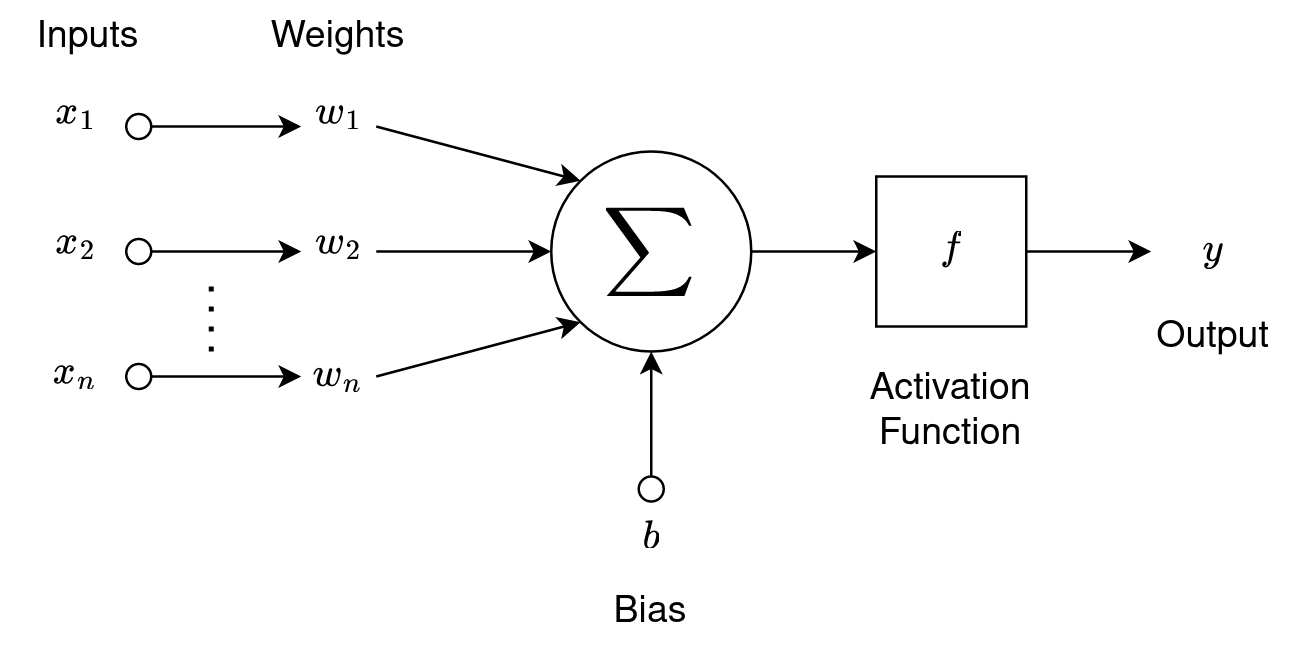

The diagram above was exported from draw.io. Its source (the exported page's mxGraphModel, read from the mxfile embedded in the PNG):
<mxGraphModel dx="977" dy="493" grid="1" gridSize="10" guides="1" tooltips="1" connect="1" arrows="1" fold="1" page="1" pageScale="1" pageWidth="827" pageHeight="1169" math="1" shadow="0">
  <root>
    <mxCell id="0" />
    <mxCell id="1" parent="0" />
    <mxCell id="yYG3gY26jMtUzmYB1yX9-1" value="" style="ellipse;whiteSpace=wrap;html=1;aspect=fixed;" parent="1" vertex="1">
      <mxGeometry x="360" y="480" width="80" height="80" as="geometry" />
    </mxCell>
    <mxCell id="yYG3gY26jMtUzmYB1yX9-2" value="" style="endArrow=classic;html=1;rounded=0;" parent="1" source="yYG3gY26jMtUzmYB1yX9-1" edge="1">
      <mxGeometry width="50" height="50" relative="1" as="geometry">
        <mxPoint x="440" y="570" as="sourcePoint" />
        <mxPoint x="490" y="520" as="targetPoint" />
      </mxGeometry>
    </mxCell>
    <mxCell id="yYG3gY26jMtUzmYB1yX9-3" value="" style="whiteSpace=wrap;html=1;aspect=fixed;" parent="1" vertex="1">
      <mxGeometry x="490" y="490" width="60" height="60" as="geometry" />
    </mxCell>
    <mxCell id="yYG3gY26jMtUzmYB1yX9-8" value="" style="endArrow=classic;html=1;rounded=0;exitX=1;exitY=0.5;exitDx=0;exitDy=0;" parent="1" source="yYG3gY26jMtUzmYB1yX9-3" edge="1">
      <mxGeometry width="50" height="50" relative="1" as="geometry">
        <mxPoint x="590" y="540" as="sourcePoint" />
        <mxPoint x="600" y="520" as="targetPoint" />
      </mxGeometry>
    </mxCell>
    <mxCell id="yYG3gY26jMtUzmYB1yX9-12" value="\begin{equation}&lt;br style=&quot;font-size: 14px;&quot;&gt;w_1&lt;br style=&quot;font-size: 14px;&quot;&gt;\end{equation}" style="text;html=1;strokeColor=none;fillColor=none;align=center;verticalAlign=middle;whiteSpace=wrap;rounded=0;fontSize=14;" parent="1" vertex="1">
      <mxGeometry x="245" y="450" width="60" height="30" as="geometry" />
    </mxCell>
    <mxCell id="yYG3gY26jMtUzmYB1yX9-13" value="\begin{equation}&lt;br style=&quot;font-size: 22px;&quot;&gt;\sum&lt;br style=&quot;font-size: 22px;&quot;&gt;\end{equation}" style="text;html=1;strokeColor=none;fillColor=none;align=center;verticalAlign=middle;whiteSpace=wrap;rounded=0;fontSize=22;" parent="1" vertex="1">
      <mxGeometry x="370" y="505" width="60" height="30" as="geometry" />
    </mxCell>
    <mxCell id="yYG3gY26jMtUzmYB1yX9-15" value="" style="endArrow=classic;html=1;rounded=0;fontSize=22;entryX=0;entryY=0.5;entryDx=0;entryDy=0;" parent="1" target="yYG3gY26jMtUzmYB1yX9-1" edge="1">
      <mxGeometry width="50" height="50" relative="1" as="geometry">
        <mxPoint x="290" y="520" as="sourcePoint" />
        <mxPoint x="360" y="500" as="targetPoint" />
      </mxGeometry>
    </mxCell>
    <mxCell id="yYG3gY26jMtUzmYB1yX9-16" value="" style="endArrow=classic;html=1;rounded=0;fontSize=22;entryX=0;entryY=1;entryDx=0;entryDy=0;" parent="1" target="yYG3gY26jMtUzmYB1yX9-1" edge="1">
      <mxGeometry width="50" height="50" relative="1" as="geometry">
        <mxPoint x="290" y="570" as="sourcePoint" />
        <mxPoint x="370" y="550" as="targetPoint" />
      </mxGeometry>
    </mxCell>
    <mxCell id="yYG3gY26jMtUzmYB1yX9-17" value="" style="endArrow=classic;html=1;rounded=0;fontSize=22;entryX=0;entryY=0;entryDx=0;entryDy=0;" parent="1" target="yYG3gY26jMtUzmYB1yX9-1" edge="1">
      <mxGeometry width="50" height="50" relative="1" as="geometry">
        <mxPoint x="290" y="470" as="sourcePoint" />
        <mxPoint x="360" y="470" as="targetPoint" />
      </mxGeometry>
    </mxCell>
    <mxCell id="yYG3gY26jMtUzmYB1yX9-20" value="&lt;font style=&quot;font-size: 15px;&quot;&gt;Output&lt;/font&gt;" style="text;html=1;strokeColor=none;fillColor=none;align=center;verticalAlign=middle;whiteSpace=wrap;rounded=0;fontSize=15;" parent="1" vertex="1">
      <mxGeometry x="585" y="540" width="80" height="30" as="geometry" />
    </mxCell>
    <mxCell id="yYG3gY26jMtUzmYB1yX9-25" value="\begin{equation}&lt;br style=&quot;font-size: 14px;&quot;&gt;w_2&lt;br style=&quot;font-size: 14px;&quot;&gt;\end{equation}" style="text;html=1;strokeColor=none;fillColor=none;align=center;verticalAlign=middle;whiteSpace=wrap;rounded=0;fontSize=14;" parent="1" vertex="1">
      <mxGeometry x="260" y="502" width="30" height="30" as="geometry" />
    </mxCell>
    <mxCell id="yYG3gY26jMtUzmYB1yX9-26" value="\begin{equation}&lt;br style=&quot;font-size: 14px;&quot;&gt;w_n&lt;br style=&quot;font-size: 14px;&quot;&gt;\end{equation}" style="text;html=1;strokeColor=none;fillColor=none;align=center;verticalAlign=middle;whiteSpace=wrap;rounded=0;fontSize=14;" parent="1" vertex="1">
      <mxGeometry x="260" y="557" width="30" height="25" as="geometry" />
    </mxCell>
    <mxCell id="yYG3gY26jMtUzmYB1yX9-27" value="" style="endArrow=classic;html=1;rounded=0;fontSize=23;" parent="1" edge="1">
      <mxGeometry width="50" height="50" relative="1" as="geometry">
        <mxPoint x="200" y="470" as="sourcePoint" />
        <mxPoint x="260" y="470" as="targetPoint" />
      </mxGeometry>
    </mxCell>
    <mxCell id="yYG3gY26jMtUzmYB1yX9-29" value="" style="endArrow=classic;html=1;rounded=0;fontSize=23;" parent="1" edge="1">
      <mxGeometry width="50" height="50" relative="1" as="geometry">
        <mxPoint x="200" y="570" as="sourcePoint" />
        <mxPoint x="260" y="570" as="targetPoint" />
        <Array as="points">
          <mxPoint x="230" y="570" />
        </Array>
      </mxGeometry>
    </mxCell>
    <mxCell id="yYG3gY26jMtUzmYB1yX9-33" value="" style="endArrow=classic;html=1;rounded=0;fontSize=23;" parent="1" edge="1">
      <mxGeometry width="50" height="50" relative="1" as="geometry">
        <mxPoint x="200" y="520" as="sourcePoint" />
        <mxPoint x="260" y="520" as="targetPoint" />
      </mxGeometry>
    </mxCell>
    <mxCell id="yYG3gY26jMtUzmYB1yX9-35" value="\begin{equation}&lt;br style=&quot;font-size: 14px;&quot;&gt;x_1&lt;br style=&quot;font-size: 14px;&quot;&gt;\end{equation}" style="text;html=1;strokeColor=none;fillColor=none;align=center;verticalAlign=middle;whiteSpace=wrap;rounded=0;fontSize=14;" parent="1" vertex="1">
      <mxGeometry x="140" y="450" width="60" height="30" as="geometry" />
    </mxCell>
    <mxCell id="yYG3gY26jMtUzmYB1yX9-36" value="\begin{equation}&lt;br style=&quot;font-size: 14px;&quot;&gt;x_2&lt;br style=&quot;font-size: 14px;&quot;&gt;\end{equation}" style="text;html=1;strokeColor=none;fillColor=none;align=center;verticalAlign=middle;whiteSpace=wrap;rounded=0;fontSize=14;" parent="1" vertex="1">
      <mxGeometry x="140" y="502" width="60" height="30" as="geometry" />
    </mxCell>
    <mxCell id="yYG3gY26jMtUzmYB1yX9-37" value="\begin{equation}&lt;br style=&quot;font-size: 14px;&quot;&gt;x_n&lt;br style=&quot;font-size: 14px;&quot;&gt;\end{equation}" style="text;html=1;strokeColor=none;fillColor=none;align=center;verticalAlign=middle;whiteSpace=wrap;rounded=0;fontSize=14;" parent="1" vertex="1">
      <mxGeometry x="140" y="554" width="60" height="30" as="geometry" />
    </mxCell>
    <mxCell id="yYG3gY26jMtUzmYB1yX9-42" value="" style="ellipse;whiteSpace=wrap;html=1;aspect=fixed;fontSize=23;" parent="1" vertex="1">
      <mxGeometry x="190" y="465" width="10" height="10" as="geometry" />
    </mxCell>
    <mxCell id="yYG3gY26jMtUzmYB1yX9-43" value="" style="ellipse;whiteSpace=wrap;html=1;aspect=fixed;fontSize=23;" parent="1" vertex="1">
      <mxGeometry x="190" y="515" width="10" height="10" as="geometry" />
    </mxCell>
    <mxCell id="yYG3gY26jMtUzmYB1yX9-48" value="" style="ellipse;whiteSpace=wrap;html=1;aspect=fixed;fontSize=23;" parent="1" vertex="1">
      <mxGeometry x="190" y="565" width="10" height="10" as="geometry" />
    </mxCell>
    <mxCell id="yYG3gY26jMtUzmYB1yX9-50" value="" style="endArrow=none;dashed=1;html=1;dashPattern=1 3;strokeWidth=2;rounded=0;fontSize=23;" parent="1" edge="1">
      <mxGeometry width="50" height="50" relative="1" as="geometry">
        <mxPoint x="224" y="560" as="sourcePoint" />
        <mxPoint x="224" y="530" as="targetPoint" />
      </mxGeometry>
    </mxCell>
    <mxCell id="MAvuJe1bfDvxczlquFkx-4" style="edgeStyle=orthogonalEdgeStyle;rounded=0;orthogonalLoop=1;jettySize=auto;html=1;entryX=0.5;entryY=1;entryDx=0;entryDy=0;" edge="1" parent="1" source="yYG3gY26jMtUzmYB1yX9-52" target="yYG3gY26jMtUzmYB1yX9-1">
      <mxGeometry relative="1" as="geometry" />
    </mxCell>
    <mxCell id="yYG3gY26jMtUzmYB1yX9-52" value="" style="ellipse;whiteSpace=wrap;html=1;aspect=fixed;fontSize=23;" parent="1" vertex="1">
      <mxGeometry x="395" y="610" width="10" height="10" as="geometry" />
    </mxCell>
    <mxCell id="yYG3gY26jMtUzmYB1yX9-58" value="&lt;font style=&quot;font-size: 15px;&quot;&gt;Bias&lt;/font&gt;" style="text;html=1;strokeColor=none;fillColor=none;align=center;verticalAlign=middle;whiteSpace=wrap;rounded=0;fontSize=15;" parent="1" vertex="1">
      <mxGeometry x="370" y="650" width="60" height="30" as="geometry" />
    </mxCell>
    <mxCell id="yYG3gY26jMtUzmYB1yX9-59" value="&lt;font style=&quot;font-size: 15px;&quot;&gt;Weights&lt;/font&gt;" style="text;html=1;strokeColor=none;fillColor=none;align=center;verticalAlign=middle;whiteSpace=wrap;rounded=0;fontSize=15;" parent="1" vertex="1">
      <mxGeometry x="245" y="420" width="60" height="30" as="geometry" />
    </mxCell>
    <mxCell id="yYG3gY26jMtUzmYB1yX9-60" value="Activation&lt;br style=&quot;font-size: 15px;&quot;&gt;Function" style="text;html=1;strokeColor=none;fillColor=none;align=center;verticalAlign=middle;whiteSpace=wrap;rounded=0;fontSize=15;" parent="1" vertex="1">
      <mxGeometry x="490" y="570" width="60" height="30" as="geometry" />
    </mxCell>
    <mxCell id="yYG3gY26jMtUzmYB1yX9-65" value="Inputs" style="text;html=1;strokeColor=none;fillColor=none;align=center;verticalAlign=middle;whiteSpace=wrap;rounded=0;fontSize=15;rotation=0;" parent="1" vertex="1">
      <mxGeometry x="140" y="420" width="70" height="30" as="geometry" />
    </mxCell>
    <mxCell id="MAvuJe1bfDvxczlquFkx-1" value="\begin{equation}&lt;br style=&quot;font-size: 14px;&quot;&gt;b&lt;br style=&quot;font-size: 14px;&quot;&gt;\end{equation}" style="text;html=1;strokeColor=none;fillColor=none;align=center;verticalAlign=middle;whiteSpace=wrap;rounded=0;fontSize=14;" vertex="1" parent="1">
      <mxGeometry x="385" y="620" width="30" height="30" as="geometry" />
    </mxCell>
    <mxCell id="MAvuJe1bfDvxczlquFkx-2" value="\begin{equation}&lt;br style=&quot;font-size: 14px;&quot;&gt;f&lt;br style=&quot;font-size: 14px;&quot;&gt;\end{equation}" style="text;html=1;strokeColor=none;fillColor=none;align=center;verticalAlign=middle;whiteSpace=wrap;rounded=0;fontSize=14;" vertex="1" parent="1">
      <mxGeometry x="505" y="505" width="30" height="30" as="geometry" />
    </mxCell>
    <mxCell id="MAvuJe1bfDvxczlquFkx-3" value="\begin{equation}&lt;br style=&quot;font-size: 14px;&quot;&gt;y&lt;br style=&quot;font-size: 14px;&quot;&gt;\end{equation}" style="text;html=1;strokeColor=none;fillColor=none;align=center;verticalAlign=middle;whiteSpace=wrap;rounded=0;fontSize=14;" vertex="1" parent="1">
      <mxGeometry x="610" y="505" width="30" height="30" as="geometry" />
    </mxCell>
  </root>
</mxGraphModel>